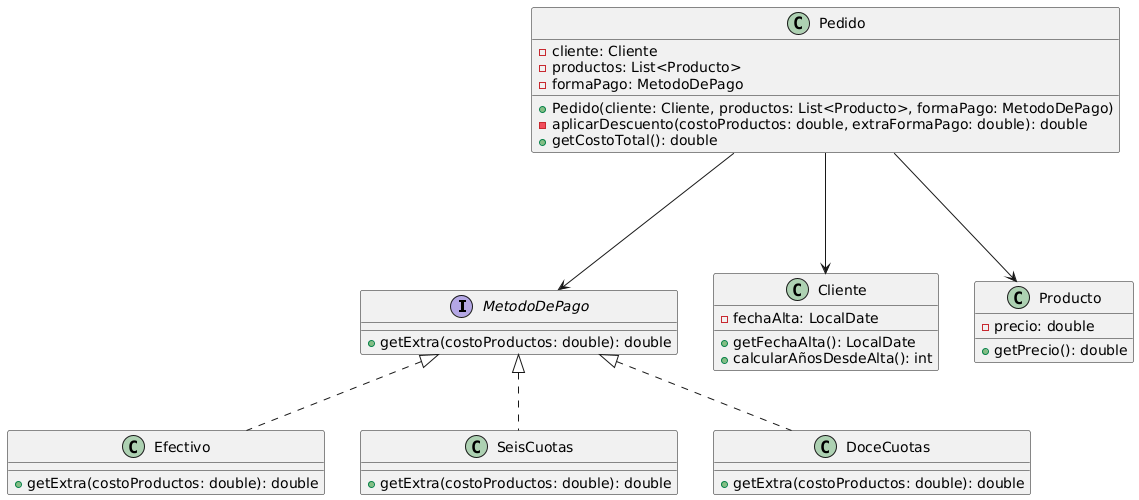

The diagram above was rendered by PlantUML. Its source (embedded in the PNG):
@startuml
interface MetodoDePago {
    +getExtra(costoProductos: double): double
}

class Efectivo implements MetodoDePago {
    +getExtra(costoProductos: double): double
}

class SeisCuotas implements MetodoDePago {
    +getExtra(costoProductos: double): double
}

class DoceCuotas implements MetodoDePago {
    +getExtra(costoProductos: double): double
}

class Pedido {
    -cliente: Cliente
    -productos: List<Producto>
    -formaPago: MetodoDePago
    +Pedido(cliente: Cliente, productos: List<Producto>, formaPago: MetodoDePago)
    -aplicarDescuento(costoProductos: double, extraFormaPago: double): double
    +getCostoTotal(): double
}

class Cliente {
    -fechaAlta: LocalDate
    +getFechaAlta(): LocalDate
    +calcularAñosDesdeAlta(): int
}

class Producto {
    -precio: double
    +getPrecio(): double
}

Pedido ---> Cliente
Pedido ---> Producto
Pedido ---> MetodoDePago
@enduml